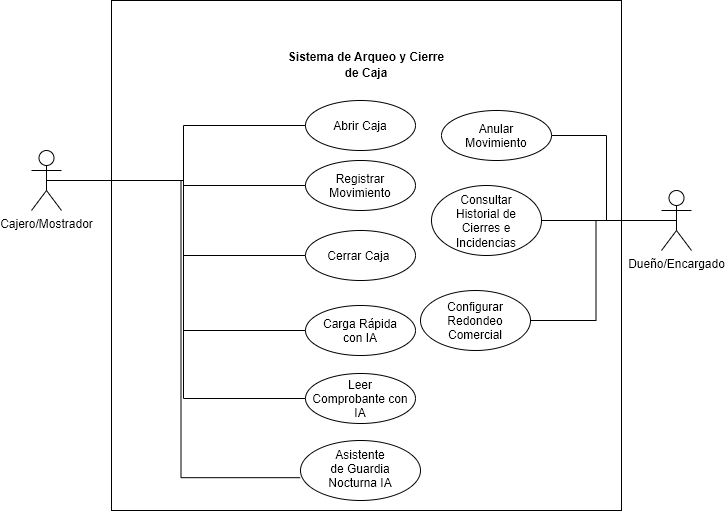

The diagram above was exported from draw.io. Its source (the exported page's mxGraphModel, read from the mxfile embedded in the PNG):
<mxGraphModel dx="1261" dy="530" grid="1" gridSize="10" guides="1" tooltips="1" connect="1" arrows="1" fold="1" page="1" pageScale="1" pageWidth="827" pageHeight="1169" math="0" shadow="0">
  <root>
    <mxCell id="0" />
    <mxCell id="1" parent="0" />
    <mxCell id="cvvYAk4dgdLktaR0l_Bk-3" parent="1" style="whiteSpace=wrap;html=1;aspect=fixed;" value="" vertex="1">
      <mxGeometry height="510" width="510" x="220" y="30" as="geometry" />
    </mxCell>
    <mxCell id="cvvYAk4dgdLktaR0l_Bk-4" parent="1" style="ellipse;whiteSpace=wrap;html=1;shapeInside=1;" value="Abrir Caja" vertex="1">
      <mxGeometry height="50" width="110" x="414" y="130" as="geometry" />
    </mxCell>
    <mxCell id="cvvYAk4dgdLktaR0l_Bk-14" edge="1" parent="1" source="cvvYAk4dgdLktaR0l_Bk-5" style="edgeStyle=orthogonalEdgeStyle;rounded=0;orthogonalLoop=1;jettySize=auto;html=1;exitX=0.5;exitY=0.5;exitDx=0;exitDy=0;exitPerimeter=0;entryX=0;entryY=0.5;entryDx=0;entryDy=0;defaultLabelBackgroundColor=page;labelPadding=0 4;endArrow=none;endFill=0;" target="cvvYAk4dgdLktaR0l_Bk-4">
      <mxGeometry relative="1" as="geometry" />
    </mxCell>
    <mxCell id="cvvYAk4dgdLktaR0l_Bk-15" edge="1" parent="1" source="cvvYAk4dgdLktaR0l_Bk-5" style="edgeStyle=orthogonalEdgeStyle;rounded=0;orthogonalLoop=1;jettySize=auto;html=1;exitX=0.5;exitY=0.5;exitDx=0;exitDy=0;exitPerimeter=0;entryX=0;entryY=0.5;entryDx=0;entryDy=0;defaultLabelBackgroundColor=page;labelPadding=0 4;endArrow=none;endFill=0;" target="cvvYAk4dgdLktaR0l_Bk-8">
      <mxGeometry relative="1" as="geometry" />
    </mxCell>
    <mxCell id="cvvYAk4dgdLktaR0l_Bk-16" edge="1" parent="1" source="cvvYAk4dgdLktaR0l_Bk-5" style="edgeStyle=orthogonalEdgeStyle;rounded=0;orthogonalLoop=1;jettySize=auto;html=1;exitX=0.5;exitY=0.5;exitDx=0;exitDy=0;exitPerimeter=0;defaultLabelBackgroundColor=page;labelPadding=0 4;endArrow=none;endFill=0;entryX=0;entryY=0.5;entryDx=0;entryDy=0;" target="cvvYAk4dgdLktaR0l_Bk-9">
      <mxGeometry relative="1" as="geometry" />
    </mxCell>
    <mxCell id="cvvYAk4dgdLktaR0l_Bk-17" edge="1" parent="1" source="cvvYAk4dgdLktaR0l_Bk-5" style="edgeStyle=orthogonalEdgeStyle;rounded=0;orthogonalLoop=1;jettySize=auto;html=1;exitX=0.5;exitY=0.5;exitDx=0;exitDy=0;exitPerimeter=0;defaultLabelBackgroundColor=page;labelPadding=0 4;endArrow=none;endFill=0;entryX=0;entryY=0.5;entryDx=0;entryDy=0;" target="cvvYAk4dgdLktaR0l_Bk-10">
      <mxGeometry relative="1" as="geometry" />
    </mxCell>
    <mxCell id="cvvYAk4dgdLktaR0l_Bk-18" edge="1" parent="1" source="cvvYAk4dgdLktaR0l_Bk-5" style="edgeStyle=orthogonalEdgeStyle;rounded=0;orthogonalLoop=1;jettySize=auto;html=1;exitX=0.5;exitY=0.5;exitDx=0;exitDy=0;exitPerimeter=0;entryX=0;entryY=0.5;entryDx=0;entryDy=0;defaultLabelBackgroundColor=page;labelPadding=0 4;endArrow=none;endFill=0;" target="cvvYAk4dgdLktaR0l_Bk-11">
      <mxGeometry relative="1" as="geometry" />
    </mxCell>
    <mxCell id="cvvYAk4dgdLktaR0l_Bk-5" parent="1" style="shape=umlActor;verticalLabelPosition=bottom;verticalAlign=top;html=1;outlineConnect=0;labelPerimeter=1;" value="Cajero/Mostrador" vertex="1">
      <mxGeometry height="60" width="30" x="140" y="180" as="geometry" />
    </mxCell>
    <mxCell id="cvvYAk4dgdLktaR0l_Bk-23" edge="1" parent="1" source="cvvYAk4dgdLktaR0l_Bk-6" style="edgeStyle=orthogonalEdgeStyle;rounded=0;orthogonalLoop=1;jettySize=auto;html=1;exitX=0.5;exitY=0.5;exitDx=0;exitDy=0;exitPerimeter=0;entryX=1;entryY=0.5;entryDx=0;entryDy=0;defaultLabelBackgroundColor=page;labelPadding=0 4;endArrow=none;endFill=0;" target="cvvYAk4dgdLktaR0l_Bk-20">
      <mxGeometry relative="1" as="geometry" />
    </mxCell>
    <mxCell id="cvvYAk4dgdLktaR0l_Bk-24" edge="1" parent="1" source="cvvYAk4dgdLktaR0l_Bk-6" style="edgeStyle=orthogonalEdgeStyle;rounded=0;orthogonalLoop=1;jettySize=auto;html=1;exitX=0.5;exitY=0.5;exitDx=0;exitDy=0;exitPerimeter=0;defaultLabelBackgroundColor=page;labelPadding=0 4;endArrow=none;endFill=0;" target="cvvYAk4dgdLktaR0l_Bk-21">
      <mxGeometry relative="1" as="geometry" />
    </mxCell>
    <mxCell id="cvvYAk4dgdLktaR0l_Bk-25" edge="1" parent="1" source="cvvYAk4dgdLktaR0l_Bk-6" style="edgeStyle=orthogonalEdgeStyle;rounded=0;orthogonalLoop=1;jettySize=auto;html=1;exitX=0.5;exitY=0.5;exitDx=0;exitDy=0;exitPerimeter=0;entryX=1;entryY=0.5;entryDx=0;entryDy=0;defaultLabelBackgroundColor=page;labelPadding=0 4;endArrow=none;endFill=0;" target="cvvYAk4dgdLktaR0l_Bk-22">
      <mxGeometry relative="1" as="geometry" />
    </mxCell>
    <mxCell id="cvvYAk4dgdLktaR0l_Bk-6" parent="1" style="shape=umlActor;verticalLabelPosition=bottom;verticalAlign=top;html=1;outlineConnect=0;labelPerimeter=1;" value="Dueño/Encargado" vertex="1">
      <mxGeometry height="60" width="30" x="770" y="220" as="geometry" />
    </mxCell>
    <mxCell id="cvvYAk4dgdLktaR0l_Bk-8" parent="1" style="ellipse;whiteSpace=wrap;html=1;shapeInside=1;" value="Registrar Movimiento" vertex="1">
      <mxGeometry height="50" width="110" x="414" y="190" as="geometry" />
    </mxCell>
    <mxCell id="cvvYAk4dgdLktaR0l_Bk-9" parent="1" style="ellipse;whiteSpace=wrap;html=1;shapeInside=1;" value="Cerrar Caja&amp;nbsp;" vertex="1">
      <mxGeometry height="50" width="110" x="414" y="260" as="geometry" />
    </mxCell>
    <mxCell id="cvvYAk4dgdLktaR0l_Bk-10" parent="1" style="ellipse;whiteSpace=wrap;html=1;shapeInside=1;" value="Carga Rápida con IA" vertex="1">
      <mxGeometry height="50" width="110" x="414" y="335" as="geometry" />
    </mxCell>
    <mxCell id="cvvYAk4dgdLktaR0l_Bk-11" parent="1" style="ellipse;whiteSpace=wrap;html=1;shapeInside=1;" value="Leer Comprobante con IA" vertex="1">
      <mxGeometry height="50" width="110" x="414" y="403" as="geometry" />
    </mxCell>
    <mxCell id="cvvYAk4dgdLktaR0l_Bk-12" parent="1" style="ellipse;whiteSpace=wrap;html=1;shapeInside=1;" value="Asistente de Guardia Nocturna IA" vertex="1">
      <mxGeometry height="60" width="120" x="409" y="470" as="geometry" />
    </mxCell>
    <mxCell id="cvvYAk4dgdLktaR0l_Bk-19" edge="1" parent="1" source="cvvYAk4dgdLktaR0l_Bk-5" style="edgeStyle=orthogonalEdgeStyle;rounded=0;orthogonalLoop=1;jettySize=auto;html=1;exitX=0.5;exitY=0.5;exitDx=0;exitDy=0;exitPerimeter=0;entryX=-0.003;entryY=0.62;entryDx=0;entryDy=0;entryPerimeter=0;defaultLabelBackgroundColor=page;labelPadding=0 4;endArrow=none;endFill=0;" target="cvvYAk4dgdLktaR0l_Bk-12">
      <mxGeometry relative="1" as="geometry" />
    </mxCell>
    <mxCell id="cvvYAk4dgdLktaR0l_Bk-20" parent="1" style="ellipse;whiteSpace=wrap;html=1;shapeInside=1;" value="Anular Movimiento" vertex="1">
      <mxGeometry height="50" width="110" x="550" y="140" as="geometry" />
    </mxCell>
    <mxCell id="cvvYAk4dgdLktaR0l_Bk-21" parent="1" style="ellipse;whiteSpace=wrap;html=1;shapeInside=1;" value="Consultar Historial de Cierres e Incidencias" vertex="1">
      <mxGeometry height="70" width="110" x="540" y="215" as="geometry" />
    </mxCell>
    <mxCell id="cvvYAk4dgdLktaR0l_Bk-22" parent="1" style="ellipse;whiteSpace=wrap;html=1;shapeInside=1;" value="Configurar Redondeo Comercial" vertex="1">
      <mxGeometry height="60" width="110" x="529" y="320" as="geometry" />
    </mxCell>
    <mxCell id="ztKhIS43Z33B-leIInZF-1" parent="1" style="text;html=1;whiteSpace=wrap;strokeColor=none;fillColor=none;align=center;verticalAlign=middle;rounded=0;" value="&lt;strong&gt;&lt;code dir=&quot;ltr&quot;&gt;&lt;font face=&quot;Helvetica&quot;&gt;Sistema de Arqueo y Cierre de Caja&lt;/font&gt;&lt;/code&gt;&lt;/strong&gt;" vertex="1">
      <mxGeometry height="30" width="160" x="395" y="80" as="geometry" />
    </mxCell>
  </root>
</mxGraphModel>